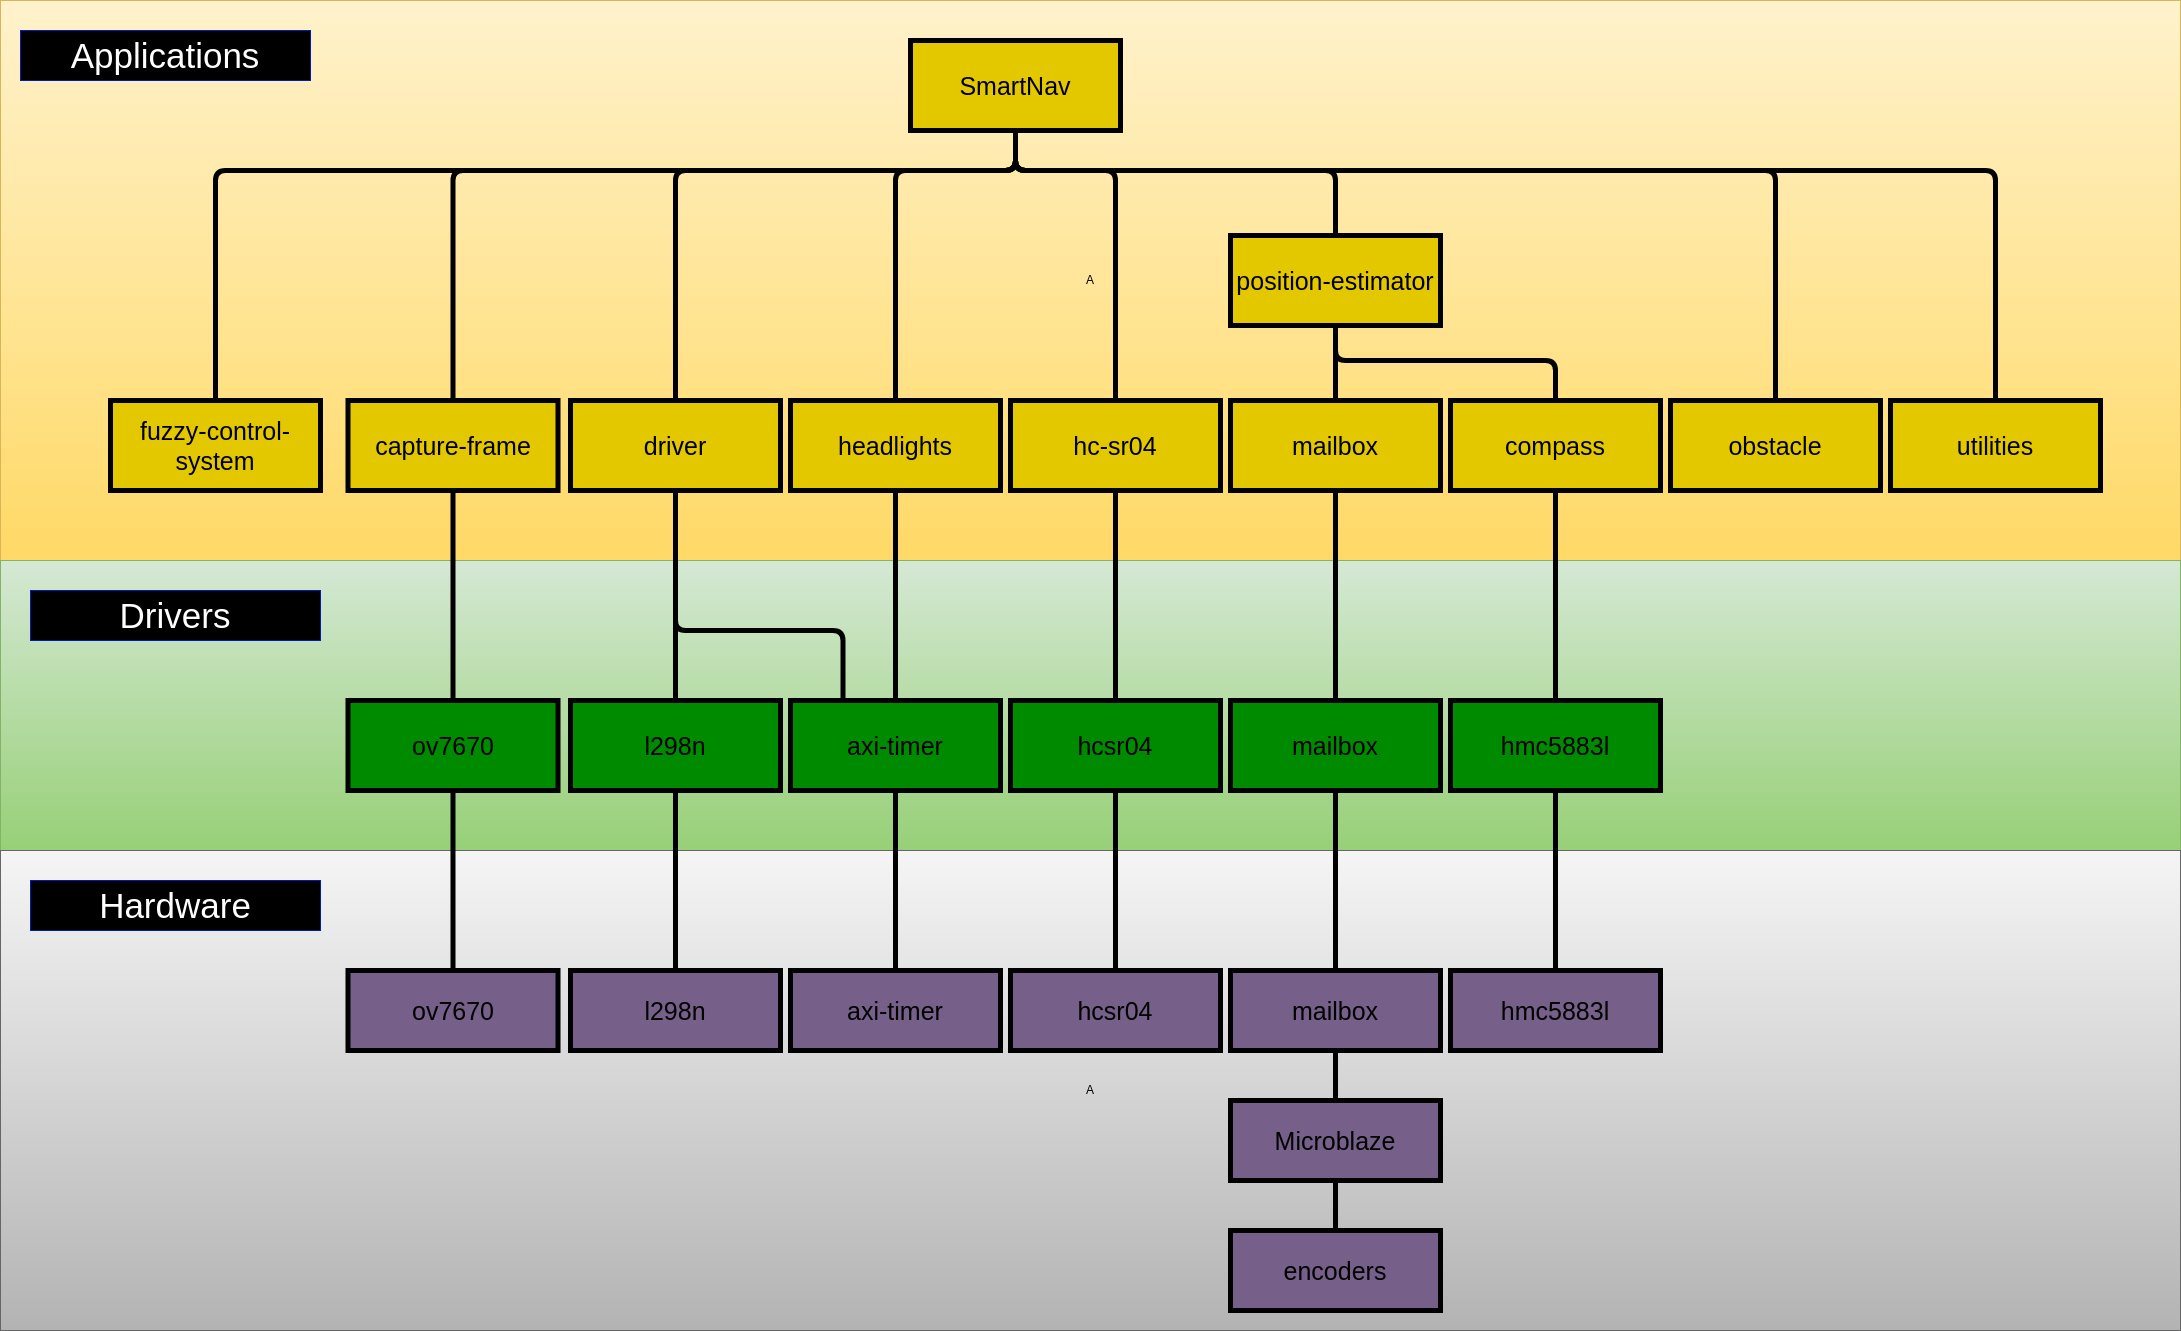

The diagram above was exported from draw.io. Its source (the exported page's mxGraphModel, read from the mxfile embedded in the PNG):
<mxGraphModel dx="3016" dy="1378" grid="1" gridSize="10" guides="1" tooltips="1" connect="1" arrows="1" fold="1" page="1" pageScale="1" pageWidth="850" pageHeight="1100" background="#ffffff" math="0" shadow="0">
  <root>
    <mxCell id="0" />
    <mxCell id="1" parent="0" />
    <mxCell id="83" value="A" style="rounded=0;whiteSpace=wrap;html=1;fillColor=#fff2cc;strokeColor=#d6b656;gradientColor=#ffd966;" parent="1" vertex="1">
      <mxGeometry x="-1020" y="-250" width="2180" height="560" as="geometry" />
    </mxCell>
    <mxCell id="85" value="A" style="rounded=0;whiteSpace=wrap;html=1;fillColor=#d5e8d4;strokeColor=#82b366;gradientColor=#97d077;" parent="1" vertex="1">
      <mxGeometry x="-1020" y="310" width="2180" height="290" as="geometry" />
    </mxCell>
    <mxCell id="86" value="&lt;font style=&quot;font-size: 25px;&quot;&gt;mailbox&lt;/font&gt;" style="rounded=0;whiteSpace=wrap;html=1;strokeColor=#000000;fillColor=#008a00;fontColor=#000000;strokeWidth=5;" parent="1" vertex="1">
      <mxGeometry x="210" y="450" width="210" height="90" as="geometry" />
    </mxCell>
    <mxCell id="87" value="&lt;font style=&quot;font-size: 35px;&quot;&gt;Applications&lt;/font&gt;" style="text;html=1;strokeColor=#001DBC;fillColor=#000000;align=center;verticalAlign=middle;whiteSpace=wrap;rounded=0;fontColor=#ffffff;" parent="1" vertex="1">
      <mxGeometry x="-1000" y="-220" width="290" height="50" as="geometry" />
    </mxCell>
    <mxCell id="88" value="&lt;font style=&quot;font-size: 35px;&quot;&gt;Drivers&lt;/font&gt;" style="text;html=1;strokeColor=#001DBC;fillColor=#000000;align=center;verticalAlign=middle;whiteSpace=wrap;rounded=0;fontColor=#ffffff;" parent="1" vertex="1">
      <mxGeometry x="-990" y="340" width="290" height="50" as="geometry" />
    </mxCell>
    <mxCell id="89" value="A" style="rounded=0;whiteSpace=wrap;html=1;fillColor=#f5f5f5;strokeColor=#666666;gradientColor=#b3b3b3;" parent="1" vertex="1">
      <mxGeometry x="-1020" y="600" width="2180" height="480" as="geometry" />
    </mxCell>
    <mxCell id="90" value="&lt;font style=&quot;font-size: 35px;&quot;&gt;Hardware&lt;/font&gt;" style="text;html=1;strokeColor=#001DBC;fillColor=#000000;align=center;verticalAlign=middle;whiteSpace=wrap;rounded=0;fontColor=#ffffff;" parent="1" vertex="1">
      <mxGeometry x="-990" y="630" width="290" height="50" as="geometry" />
    </mxCell>
    <mxCell id="99" style="edgeStyle=none;html=1;entryX=0.5;entryY=0;entryDx=0;entryDy=0;fontSize=35;strokeColor=#000000;endArrow=none;endFill=0;strokeWidth=5;" parent="1" source="92" target="98" edge="1">
      <mxGeometry relative="1" as="geometry" />
    </mxCell>
    <mxCell id="92" value="&lt;font style=&quot;font-size: 25px;&quot;&gt;hcsr04&lt;/font&gt;" style="rounded=0;whiteSpace=wrap;html=1;strokeColor=#000000;fillColor=#008a00;fontColor=#000000;strokeWidth=5;" parent="1" vertex="1">
      <mxGeometry x="-10" y="450" width="210" height="90" as="geometry" />
    </mxCell>
    <mxCell id="105" style="edgeStyle=none;html=1;entryX=0.5;entryY=0;entryDx=0;entryDy=0;strokeColor=#000000;strokeWidth=5;fontSize=35;fontColor=#000000;endArrow=none;endFill=0;" parent="1" source="93" target="102" edge="1">
      <mxGeometry relative="1" as="geometry" />
    </mxCell>
    <mxCell id="93" value="&lt;font style=&quot;font-size: 25px;&quot;&gt;l298n&lt;/font&gt;" style="rounded=0;whiteSpace=wrap;html=1;strokeColor=#000000;fillColor=#008a00;fontColor=#000000;strokeWidth=5;" parent="1" vertex="1">
      <mxGeometry x="-450" y="450" width="210" height="90" as="geometry" />
    </mxCell>
    <mxCell id="109" style="edgeStyle=none;html=1;entryX=0.5;entryY=0;entryDx=0;entryDy=0;strokeColor=#000000;strokeWidth=5;fontSize=35;fontColor=#000000;endArrow=none;endFill=0;" parent="1" source="94" target="107" edge="1">
      <mxGeometry relative="1" as="geometry" />
    </mxCell>
    <mxCell id="94" value="&lt;font style=&quot;font-size: 25px;&quot;&gt;axi-timer&lt;/font&gt;" style="rounded=0;whiteSpace=wrap;html=1;strokeColor=#000000;fillColor=#008a00;fontColor=#000000;strokeWidth=5;" parent="1" vertex="1">
      <mxGeometry x="-230" y="450" width="210" height="90" as="geometry" />
    </mxCell>
    <mxCell id="104" style="edgeStyle=none;html=1;entryX=0.5;entryY=0;entryDx=0;entryDy=0;strokeColor=#000000;strokeWidth=5;fontSize=35;fontColor=#000000;endArrow=none;endFill=0;" parent="1" source="95" target="103" edge="1">
      <mxGeometry relative="1" as="geometry" />
    </mxCell>
    <mxCell id="95" value="&lt;font style=&quot;font-size: 25px;&quot;&gt;ov7670&lt;/font&gt;" style="rounded=0;whiteSpace=wrap;html=1;strokeColor=#000000;fillColor=#008a00;fontColor=#000000;strokeWidth=5;" parent="1" vertex="1">
      <mxGeometry x="-672.5" y="450" width="210" height="90" as="geometry" />
    </mxCell>
    <mxCell id="101" style="edgeStyle=none;html=1;entryX=0.5;entryY=0;entryDx=0;entryDy=0;strokeColor=#000000;strokeWidth=5;fontSize=35;endArrow=none;endFill=0;" parent="1" source="96" target="100" edge="1">
      <mxGeometry relative="1" as="geometry" />
    </mxCell>
    <mxCell id="96" value="&lt;font style=&quot;font-size: 25px; font-weight: normal;&quot;&gt;hmc5883l&lt;/font&gt;" style="rounded=0;whiteSpace=wrap;html=1;strokeColor=#000000;fillColor=#008a00;fontStyle=1;fontColor=#000000;strokeWidth=5;" parent="1" vertex="1">
      <mxGeometry x="430" y="450" width="210" height="90" as="geometry" />
    </mxCell>
    <mxCell id="98" value="&lt;font color=&quot;#000000&quot; style=&quot;font-size: 25px;&quot;&gt;hcsr04&lt;/font&gt;" style="rounded=0;whiteSpace=wrap;html=1;fillColor=#76608a;fontColor=#ffffff;strokeColor=#000000;strokeWidth=5;" parent="1" vertex="1">
      <mxGeometry x="-10" y="720" width="210" height="80" as="geometry" />
    </mxCell>
    <mxCell id="100" value="&lt;span style=&quot;font-size: 25px;&quot;&gt;&lt;font color=&quot;#000000&quot;&gt;hmc5883l&lt;/font&gt;&lt;/span&gt;" style="rounded=0;whiteSpace=wrap;html=1;fillColor=#76608a;fontColor=#ffffff;strokeColor=#000000;strokeWidth=5;" parent="1" vertex="1">
      <mxGeometry x="430" y="720" width="210" height="80" as="geometry" />
    </mxCell>
    <mxCell id="102" value="&lt;font style=&quot;font-size: 25px;&quot;&gt;l298n&lt;/font&gt;" style="rounded=0;whiteSpace=wrap;html=1;strokeColor=#000000;fillColor=#76608a;fontColor=#000000;strokeWidth=5;" parent="1" vertex="1">
      <mxGeometry x="-450" y="720" width="210" height="80" as="geometry" />
    </mxCell>
    <mxCell id="103" value="&lt;span style=&quot;font-size: 25px;&quot;&gt;ov7670&lt;/span&gt;" style="rounded=0;whiteSpace=wrap;html=1;strokeColor=#000000;fillColor=#76608a;fontColor=#000000;strokeWidth=5;" parent="1" vertex="1">
      <mxGeometry x="-672.5" y="720" width="210" height="80" as="geometry" />
    </mxCell>
    <mxCell id="132" style="edgeStyle=orthogonalEdgeStyle;html=1;strokeColor=#000000;strokeWidth=5;fontSize=35;fontColor=#000000;endArrow=none;endFill=0;" parent="1" source="106" target="131" edge="1">
      <mxGeometry relative="1" as="geometry" />
    </mxCell>
    <mxCell id="106" value="&lt;span style=&quot;color: rgb(0, 0, 0); font-size: 25px;&quot;&gt;mailbox&lt;/span&gt;" style="rounded=0;whiteSpace=wrap;html=1;fillColor=#76608a;fontColor=#ffffff;strokeColor=#000000;strokeWidth=5;" parent="1" vertex="1">
      <mxGeometry x="210" y="720" width="210" height="80" as="geometry" />
    </mxCell>
    <mxCell id="107" value="&lt;span style=&quot;color: rgb(0, 0, 0); font-size: 25px;&quot;&gt;axi-timer&lt;/span&gt;" style="rounded=0;whiteSpace=wrap;html=1;fillColor=#76608a;fontColor=#ffffff;strokeColor=#000000;strokeWidth=5;" parent="1" vertex="1">
      <mxGeometry x="-230" y="720" width="210" height="80" as="geometry" />
    </mxCell>
    <mxCell id="108" style="edgeStyle=none;html=1;strokeColor=#000000;strokeWidth=5;fontSize=35;fontColor=#000000;endArrow=none;endFill=0;" parent="1" source="86" target="106" edge="1">
      <mxGeometry relative="1" as="geometry" />
    </mxCell>
    <mxCell id="113" style="edgeStyle=none;html=1;entryX=0.5;entryY=0;entryDx=0;entryDy=0;strokeColor=#000000;strokeWidth=5;fontSize=35;fontColor=#000000;endArrow=none;endFill=0;" parent="1" source="111" target="95" edge="1">
      <mxGeometry relative="1" as="geometry" />
    </mxCell>
    <mxCell id="111" value="&lt;font style=&quot;font-size: 25px;&quot;&gt;capture-frame&lt;/font&gt;" style="rounded=0;whiteSpace=wrap;html=1;strokeColor=#000000;fillColor=#e3c800;fontColor=#000000;strokeWidth=5;" parent="1" vertex="1">
      <mxGeometry x="-672.5" y="150" width="210" height="90" as="geometry" />
    </mxCell>
    <mxCell id="134" style="edgeStyle=orthogonalEdgeStyle;html=1;strokeColor=#000000;strokeWidth=5;fontSize=35;fontColor=#000000;endArrow=none;endFill=0;" parent="1" source="112" target="116" edge="1">
      <mxGeometry relative="1" as="geometry">
        <Array as="points">
          <mxPoint x="-5" y="-80" />
          <mxPoint x="-805" y="-80" />
        </Array>
      </mxGeometry>
    </mxCell>
    <mxCell id="135" style="edgeStyle=orthogonalEdgeStyle;html=1;entryX=0.5;entryY=0;entryDx=0;entryDy=0;strokeColor=#000000;strokeWidth=5;fontSize=35;fontColor=#000000;endArrow=none;endFill=0;" parent="1" source="112" target="111" edge="1">
      <mxGeometry relative="1" as="geometry">
        <Array as="points">
          <mxPoint x="-5" y="-80" />
          <mxPoint x="-567" y="-80" />
        </Array>
      </mxGeometry>
    </mxCell>
    <mxCell id="136" style="edgeStyle=orthogonalEdgeStyle;html=1;strokeColor=#000000;strokeWidth=5;fontSize=35;fontColor=#000000;endArrow=none;endFill=0;" parent="1" source="112" target="115" edge="1">
      <mxGeometry relative="1" as="geometry">
        <Array as="points">
          <mxPoint x="-5" y="-80" />
          <mxPoint x="-345" y="-80" />
        </Array>
      </mxGeometry>
    </mxCell>
    <mxCell id="137" style="edgeStyle=orthogonalEdgeStyle;html=1;strokeColor=#000000;strokeWidth=5;fontSize=35;fontColor=#000000;endArrow=none;endFill=0;" parent="1" source="112" target="118" edge="1">
      <mxGeometry relative="1" as="geometry">
        <Array as="points">
          <mxPoint x="-5" y="-80" />
          <mxPoint x="-125" y="-80" />
        </Array>
      </mxGeometry>
    </mxCell>
    <mxCell id="138" style="edgeStyle=orthogonalEdgeStyle;html=1;strokeColor=#000000;strokeWidth=5;fontSize=35;fontColor=#000000;endArrow=none;endFill=0;" parent="1" source="112" target="117" edge="1">
      <mxGeometry relative="1" as="geometry">
        <Array as="points">
          <mxPoint x="-5" y="-80" />
          <mxPoint x="95" y="-80" />
        </Array>
      </mxGeometry>
    </mxCell>
    <mxCell id="139" style="edgeStyle=orthogonalEdgeStyle;html=1;strokeColor=#000000;strokeWidth=5;fontSize=35;fontColor=#000000;endArrow=none;endFill=0;" parent="1" source="112" target="124" edge="1">
      <mxGeometry relative="1" as="geometry">
        <Array as="points">
          <mxPoint x="-5" y="-80" />
          <mxPoint x="315" y="-80" />
        </Array>
      </mxGeometry>
    </mxCell>
    <mxCell id="140" style="edgeStyle=orthogonalEdgeStyle;html=1;strokeColor=#000000;strokeWidth=5;fontSize=35;fontColor=#000000;endArrow=none;endFill=0;" parent="1" source="112" target="123" edge="1">
      <mxGeometry relative="1" as="geometry">
        <Array as="points">
          <mxPoint x="-5" y="-80" />
          <mxPoint x="755" y="-80" />
        </Array>
      </mxGeometry>
    </mxCell>
    <mxCell id="142" style="edgeStyle=orthogonalEdgeStyle;html=1;entryX=0.5;entryY=0;entryDx=0;entryDy=0;strokeColor=#000000;strokeWidth=5;fontSize=35;fontColor=#000000;endArrow=none;endFill=0;" parent="1" source="112" target="141" edge="1">
      <mxGeometry relative="1" as="geometry">
        <Array as="points">
          <mxPoint x="-5" y="-80" />
          <mxPoint x="975" y="-80" />
        </Array>
      </mxGeometry>
    </mxCell>
    <mxCell id="112" value="&lt;font style=&quot;font-size: 25px;&quot;&gt;SmartNav&lt;/font&gt;" style="rounded=0;whiteSpace=wrap;html=1;strokeColor=#000000;fillColor=#e3c800;fontColor=#000000;strokeWidth=5;" parent="1" vertex="1">
      <mxGeometry x="-110" y="-210" width="210" height="90" as="geometry" />
    </mxCell>
    <mxCell id="119" style="edgeStyle=none;html=1;strokeColor=#000000;strokeWidth=5;fontSize=35;fontColor=#000000;endArrow=none;endFill=0;" parent="1" source="114" target="96" edge="1">
      <mxGeometry relative="1" as="geometry" />
    </mxCell>
    <mxCell id="114" value="&lt;font style=&quot;font-size: 25px;&quot;&gt;compass&lt;/font&gt;" style="rounded=0;whiteSpace=wrap;html=1;strokeColor=#000000;fillColor=#e3c800;fontColor=#000000;strokeWidth=5;" parent="1" vertex="1">
      <mxGeometry x="430" y="150" width="210" height="90" as="geometry" />
    </mxCell>
    <mxCell id="125" style="edgeStyle=none;html=1;strokeColor=#000000;strokeWidth=5;fontSize=35;fontColor=#000000;endArrow=none;endFill=0;" parent="1" source="115" target="93" edge="1">
      <mxGeometry relative="1" as="geometry" />
    </mxCell>
    <mxCell id="126" style="edgeStyle=orthogonalEdgeStyle;html=1;entryX=0.25;entryY=0;entryDx=0;entryDy=0;strokeColor=#000000;strokeWidth=5;fontSize=35;fontColor=#000000;endArrow=none;endFill=0;" parent="1" source="115" target="94" edge="1">
      <mxGeometry relative="1" as="geometry">
        <Array as="points">
          <mxPoint x="-345" y="380" />
          <mxPoint x="-178" y="380" />
        </Array>
      </mxGeometry>
    </mxCell>
    <mxCell id="115" value="&lt;font style=&quot;font-size: 25px;&quot;&gt;driver&lt;/font&gt;" style="rounded=0;whiteSpace=wrap;html=1;strokeColor=#000000;fillColor=#e3c800;fontColor=#000000;strokeWidth=5;" parent="1" vertex="1">
      <mxGeometry x="-450" y="150" width="210" height="90" as="geometry" />
    </mxCell>
    <mxCell id="116" value="&lt;font style=&quot;font-size: 25px;&quot;&gt;fuzzy-control-system&lt;/font&gt;" style="rounded=0;whiteSpace=wrap;html=1;strokeColor=#000000;fillColor=#e3c800;fontColor=#000000;strokeWidth=5;" parent="1" vertex="1">
      <mxGeometry x="-910" y="150" width="210" height="90" as="geometry" />
    </mxCell>
    <mxCell id="120" style="edgeStyle=none;html=1;strokeColor=#000000;strokeWidth=5;fontSize=35;fontColor=#000000;endArrow=none;endFill=0;" parent="1" source="117" target="92" edge="1">
      <mxGeometry relative="1" as="geometry" />
    </mxCell>
    <mxCell id="117" value="&lt;font style=&quot;font-size: 25px;&quot;&gt;hc-sr04&lt;/font&gt;" style="rounded=0;whiteSpace=wrap;html=1;strokeColor=#000000;fillColor=#e3c800;fontColor=#000000;strokeWidth=5;" parent="1" vertex="1">
      <mxGeometry x="-10" y="150" width="210" height="90" as="geometry" />
    </mxCell>
    <mxCell id="127" style="edgeStyle=orthogonalEdgeStyle;html=1;entryX=0.5;entryY=0;entryDx=0;entryDy=0;strokeColor=#000000;strokeWidth=5;fontSize=35;fontColor=#000000;endArrow=none;endFill=0;" parent="1" source="118" target="94" edge="1">
      <mxGeometry relative="1" as="geometry" />
    </mxCell>
    <mxCell id="118" value="&lt;font style=&quot;font-size: 25px;&quot;&gt;headlights&lt;/font&gt;" style="rounded=0;whiteSpace=wrap;html=1;strokeColor=#000000;fillColor=#e3c800;fontColor=#000000;strokeWidth=5;" parent="1" vertex="1">
      <mxGeometry x="-230" y="150" width="210" height="90" as="geometry" />
    </mxCell>
    <mxCell id="122" style="edgeStyle=none;html=1;strokeColor=#000000;strokeWidth=5;fontSize=35;fontColor=#000000;endArrow=none;endFill=0;" parent="1" source="121" target="86" edge="1">
      <mxGeometry relative="1" as="geometry" />
    </mxCell>
    <mxCell id="121" value="&lt;font style=&quot;font-size: 25px;&quot;&gt;mailbox&lt;/font&gt;" style="rounded=0;whiteSpace=wrap;html=1;strokeColor=#000000;fillColor=#e3c800;fontColor=#000000;strokeWidth=5;" parent="1" vertex="1">
      <mxGeometry x="210" y="150" width="210" height="90" as="geometry" />
    </mxCell>
    <mxCell id="123" value="&lt;font style=&quot;font-size: 25px;&quot;&gt;obstacle&lt;/font&gt;" style="rounded=0;whiteSpace=wrap;html=1;strokeColor=#000000;fillColor=#e3c800;fontColor=#000000;strokeWidth=5;" parent="1" vertex="1">
      <mxGeometry x="650" y="150" width="210" height="90" as="geometry" />
    </mxCell>
    <mxCell id="128" style="edgeStyle=orthogonalEdgeStyle;html=1;entryX=0.5;entryY=0;entryDx=0;entryDy=0;strokeColor=#000000;strokeWidth=5;fontSize=35;fontColor=#000000;endArrow=none;endFill=0;" parent="1" source="124" target="121" edge="1">
      <mxGeometry relative="1" as="geometry" />
    </mxCell>
    <mxCell id="129" style="edgeStyle=orthogonalEdgeStyle;html=1;strokeColor=#000000;strokeWidth=5;fontSize=35;fontColor=#000000;endArrow=none;endFill=0;entryX=0.5;entryY=0;entryDx=0;entryDy=0;" parent="1" source="124" target="114" edge="1">
      <mxGeometry relative="1" as="geometry">
        <Array as="points">
          <mxPoint x="315" y="110" />
          <mxPoint x="535" y="110" />
        </Array>
      </mxGeometry>
    </mxCell>
    <mxCell id="124" value="&lt;font style=&quot;font-size: 25px;&quot;&gt;position-estimator&lt;/font&gt;" style="rounded=0;whiteSpace=wrap;html=1;strokeColor=#000000;fillColor=#e3c800;fontColor=#000000;strokeWidth=5;" parent="1" vertex="1">
      <mxGeometry x="210" y="-15" width="210" height="90" as="geometry" />
    </mxCell>
    <mxCell id="130" value="&lt;span style=&quot;color: rgb(0, 0, 0); font-size: 25px;&quot;&gt;encoders&lt;/span&gt;" style="rounded=0;whiteSpace=wrap;html=1;fillColor=#76608a;fontColor=#ffffff;strokeColor=#000000;strokeWidth=5;" parent="1" vertex="1">
      <mxGeometry x="210" y="980" width="210" height="80" as="geometry" />
    </mxCell>
    <mxCell id="133" style="edgeStyle=orthogonalEdgeStyle;html=1;strokeColor=#000000;strokeWidth=5;fontSize=35;fontColor=#000000;endArrow=none;endFill=0;" parent="1" source="131" target="130" edge="1">
      <mxGeometry relative="1" as="geometry" />
    </mxCell>
    <mxCell id="131" value="&lt;span style=&quot;color: rgb(0, 0, 0); font-size: 25px;&quot;&gt;Microblaze&lt;/span&gt;" style="rounded=0;whiteSpace=wrap;html=1;fillColor=#76608a;fontColor=#ffffff;strokeColor=#000000;strokeWidth=5;" parent="1" vertex="1">
      <mxGeometry x="210" y="850" width="210" height="80" as="geometry" />
    </mxCell>
    <mxCell id="141" value="&lt;font style=&quot;font-size: 25px;&quot;&gt;utilities&lt;/font&gt;" style="rounded=0;whiteSpace=wrap;html=1;strokeColor=#000000;fillColor=#e3c800;fontColor=#000000;strokeWidth=5;" parent="1" vertex="1">
      <mxGeometry x="870" y="150" width="210" height="90" as="geometry" />
    </mxCell>
  </root>
</mxGraphModel>